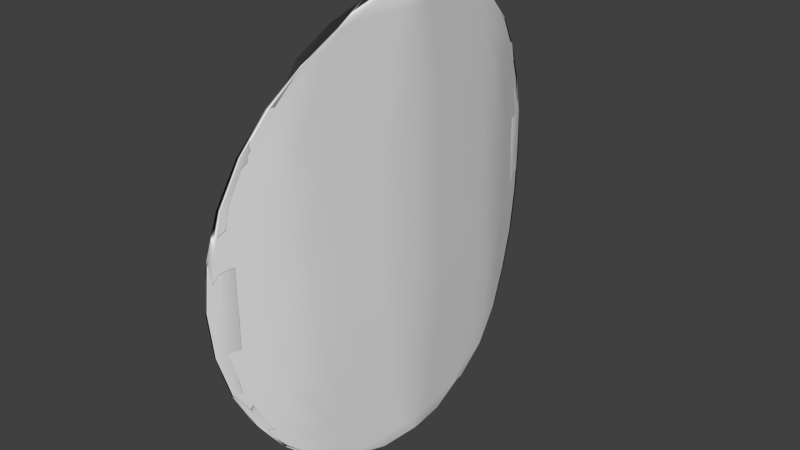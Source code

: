 # Source: LaserMouth.blend  (saved by Blender 2.75.0; exported with 4.5.12 LTS)
import bpy
from mathutils import Matrix  # noqa: F401  (used for matrix-valued properties, if any)

bpy.ops.wm.read_factory_settings(use_empty=True)
scene = bpy.context.scene
scene.name = 'Scene'

# ---- collections
col_collection_1 = bpy.data.collections.new('Collection 1'); scene.collection.children.link(col_collection_1)

# ---- world
world_world = bpy.data.worlds.new('World'); scene.world = world_world
world_world.color = (0.05088, 0.05088, 0.05088)
world_world.use_sun_shadow = False
world_world.sun_shadow_jitter_overblur = 0.0
world_world.cycles.sampling_method = 'MANUAL'
world_world.cycles.sample_map_resolution = 256

# ---- meshes
me_sphere_001 = bpy.data.meshes.new('Sphere.001')
me_sphere_001.from_pydata([(-0.08039, -0.001883, 0.981), (-0.07915, -0.004983, 0.9243), (-0.07585, -0.007875, 0.8322), (-0.07063, -0.01045, 0.7081), (-0.06368, -0.0126, 0.5567), (-0.05527, -0.01426, 0.384), (-0.04573, -0.01535, 0.1965), (-0.03542, -0.01583, 0.001456), (-0.02474, -0.01569, -0.1936), (-0.0141, -0.01493, -0.3813), (-0.01908, -0.01334, -0.557), (-0.02732, -0.01116, -0.7083), (-0.03359, -0.008569, -0.8324), (-0.03767, -0.005663, -0.9245), (-0.03939, -0.002556, -0.9811), (-0.09073, 0.03971, 0.9809), (-0.1109, 0.079, 0.9243), (-0.1273, 0.1152, 0.8321), (-0.1393, 0.147, 0.7079), (-0.1466, 0.1732, 0.5566), (-0.1487, 0.1927, 0.3838), (-0.1456, 0.2047, 0.1963), (-0.1375, 0.2089, 0.001273), (-0.1246, 0.2051, -0.1938), (-0.1075, 0.1933, -0.3815), (-0.102, 0.1739, -0.5568), (-0.09602, 0.1478, -0.7082), (-0.08502, 0.1159, -0.8323), (-0.0694, 0.07968, -0.9244), (-0.04974, 0.04038, -0.981), (-0.112, 0.07578, 0.9809), (-0.1527, 0.1497, 0.9242), (-0.188, 0.2179, 0.832), (-0.2166, 0.2778, 0.7078), (-0.2374, 0.3269, 0.5564), (-0.2496, 0.3635, 0.3836), (-0.2528, 0.3861, 0.1961), (-0.2467, 0.3938, 0.001022), (-0.2318, 0.3864, -0.1941), (-0.2084, 0.3641, -0.3817), (-0.1928, 0.3276, -0.5566), (-0.1733, 0.2785, -0.7079), (-0.1457, 0.2186, -0.8321), (-0.1112, 0.1504, -0.9243), (-0.07105, 0.07645, -0.981), (-0.1316, 0.1089, 0.9808), (-0.1911, 0.2147, 0.9241), (-0.2437, 0.3122, 0.8318), (-0.2875, 0.3978, 0.7076), (-0.3208, 0.468, 0.5561), (-0.3423, 0.5203, 0.3833), (-0.3511, 0.5525, 0.1958), (-0.347, 0.5635, 0.0007329), (-0.3301, 0.5529, -0.1944), (-0.3011, 0.5209, -0.382), (-0.2762, 0.4688, -0.5563), (-0.2442, 0.3985, -0.7077), (-0.2014, 0.3129, -0.8319), (-0.1496, 0.2154, -0.9242), (-0.09061, 0.1096, -0.9809), (-0.1487, 0.1378, 0.9808), (-0.2245, 0.2714, 0.9239), (-0.2923, 0.3945, 0.8316), (-0.3493, 0.5025, 0.7073), (-0.3935, 0.5911, 0.5559), (-0.5057, 0.6607, 0.3829), (-0.5664, 0.6999, 0.1953), (-0.5801, 0.7135, 0.0001993), (-0.5462, 0.701, -0.1949), (-0.4661, 0.6627, -0.3824), (-0.3489, 0.5919, -0.556), (-0.306, 0.5032, -0.7074), (-0.25, 0.3952, -0.8317), (-0.183, 0.272, -0.924), (-0.1077, 0.1384, -0.9808), (-0.1626, 0.1613, 0.9807), (-0.2518, 0.3175, 0.9238), (-0.3319, 0.4616, 0.8314), (-0.3998, 0.5878, 0.7071), (-0.5619, 0.6863, 0.5554), (-0.6853, 0.7595, 0.3824), (-0.3744, 0.8241, 0.1954), (-0.3918, 0.8397, 0.000257), (-0.3542, 0.8251, -0.1948), (-0.6457, 0.7615, -0.3829), (-0.519, 0.6885, -0.5555), (-0.3564, 0.5885, -0.7072), (-0.2896, 0.4623, -0.8315), (-0.2103, 0.3182, -0.9239), (-0.1216, 0.162, -0.9808), (-0.1728, 0.1786, 0.9806), (-0.2719, 0.3515, 0.9237), (-0.361, 0.5108, 0.8312), (-0.1074, 0.6615, 0.7074), (-0.2951, 0.7693, 0.5556), (-0.4314, 0.8496, 0.3826), (-0.5111, 0.8993, 0.1949), (-0.5313, 0.9164, -0.0002331), (-0.491, 0.9003, -0.1953), (-0.3918, 0.8516, -0.3827), (-0.2522, 0.7715, -0.5557), (-0.4485, 0.6443, -0.7068), (-0.3187, 0.5115, -0.8313), (-0.2304, 0.3522, -0.9237), (-0.1318, 0.1793, -0.9807), (-0.179, 0.189, 0.9806), (0.1141, 0.3784, 0.9242), (0.01955, 0.547, 0.8317), (-0.1633, 0.6922, 0.7071), (-0.3608, 0.8055, 0.5553), (-0.5044, 0.8897, 0.3822), (-0.5886, 0.9419, 0.1945), (-0.6103, 0.9598, -0.0006515), (-0.5685, 0.9429, -0.1957), (-0.4648, 0.8917, -0.3831), (-0.3179, 0.8076, -0.5553), (-0.1216, 0.6943, -0.7071), (0.06182, 0.5477, -0.8318), (-0.2424, 0.3726, -0.9236), (-0.1379, 0.1897, -0.9806), (-0.1808, 0.1921, 0.9805), (0.1106, 0.3845, 0.924), (0.01435, 0.5558, 0.8315), (-0.1743, 0.6983, 0.7068), (-0.3737, 0.8126, 0.555), (-0.5188, 0.8977, 0.3819), (-0.6039, 0.9503, 0.1941), (-0.6258, 0.9684, -0.0009821), (-0.5837, 0.9513, -0.196), (-0.4792, 0.8997, -0.3834), (-0.3308, 0.8147, -0.555), (-0.1326, 0.7004, -0.7069), (0.05663, 0.5565, -0.8316), (0.152, 0.3852, -0.9241), (-0.1398, 0.1928, -0.9805), (0.2199, 0.1943, 0.9811), (0.1156, 0.376, 0.9239), (0.02165, 0.5435, 0.8313), (-0.14, 0.6795, 0.7067), (-0.3334, 0.7904, 0.5548), (-0.474, 0.8731, 0.3817), (-0.5564, 0.9241, 0.1939), (-0.5774, 0.9417, -0.001212), (-0.5362, 0.9252, -0.1962), (-0.4344, 0.8751, -0.3836), (-0.2905, 0.7926, -0.5547), (-0.09834, 0.6816, -0.7067), (0.06393, 0.5442, -0.8314), (0.1571, 0.3767, -0.924), (-0.1372, 0.1885, -0.9805), (0.2267, 0.1827, 0.981), (0.129, 0.3533, 0.9239), (0.04116, 0.5105, 0.8312), (-0.06176, 0.6365, 0.7066), (-0.2414, 0.7399, 0.5547), (-0.3718, 0.8169, 0.3815), (-0.4478, 0.8645, 0.1938), (-0.4667, 0.8809, -0.001333), (-0.4276, 0.8655, -0.1964), (-0.3322, 0.8189, -0.3838), (-0.1985, 0.7421, -0.5546), (-0.02008, 0.6386, -0.7066), (0.08344, 0.5112, -0.8312), (0.1705, 0.3539, -0.9239), (0.2677, 0.1834, -0.9811), (0.2376, 0.1643, 0.981), (0.1504, 0.3172, 0.9238), (0.07214, 0.4581, 0.8311), (0.005907, 0.5816, 0.7065), (-0.1012, 0.6629, 0.5547), (-0.216, 0.7313, 0.3815), (-0.2825, 0.7737, 0.1938), (-0.2981, 0.7883, -0.00134), (-0.2623, 0.7747, -0.1964), (-0.1764, 0.7333, -0.3838), (-0.05829, 0.665, -0.5546), (0.04925, 0.5823, -0.7065), (0.1144, 0.4588, -0.8311), (0.1919, 0.3178, -0.9238), (0.2786, 0.165, -0.9811), (0.2521, 0.1398, 0.981), (0.1788, 0.2691, 0.9237), (0.1134, 0.3883, 0.831), (0.05841, 0.4928, 0.7064), (0.01595, 0.5785, 0.5547), (-0.01271, 0.6196, 0.3816), (-0.06667, 0.6551, 0.1939), (-0.07807, 0.6674, -0.001232), (-0.04648, 0.6561, -0.1963), (0.02689, 0.6216, -0.3837), (0.06059, 0.5793, -0.5546), (0.1018, 0.4935, -0.7064), (0.1557, 0.389, -0.8311), (0.2203, 0.2698, -0.9238), (0.2931, 0.1405, -0.9811), (0.2696, 0.1101, 0.9809), (0.2132, 0.2109, 0.9237), (0.1633, 0.3038, 0.831), (0.122, 0.3852, 0.7064), (0.09069, 0.4521, 0.5547), (0.07069, 0.5018, 0.3816), (0.06274, 0.5325, 0.194), (0.06714, 0.543, -0.001153), (0.08373, 0.5329, -0.1962), (0.1119, 0.5025, -0.3837), (0.1353, 0.4528, -0.5546), (0.1653, 0.3859, -0.7064), (0.2056, 0.3045, -0.831), (0.2547, 0.2116, -0.9238), (0.3106, 0.1108, -0.981), (0.2895, 0.07645, 0.981), (0.2522, 0.1448, 0.9237), (0.22, 0.2078, 0.831), (0.1941, 0.2631, 0.7064), (0.1756, 0.3085, 0.5547), (0.165, 0.3423, 0.3816), (0.1628, 0.3631, 0.194), (0.1692, 0.3703, -0.001139), (0.1838, 0.3635, -0.1962), (0.2062, 0.3429, -0.3837), (0.2202, 0.3092, -0.5546), (0.2375, 0.2638, -0.7064), (0.2623, 0.2085, -0.831), (0.2937, 0.1455, -0.9238), (0.3305, 0.07712, -0.9811), (0.311, 0.04002, 0.981), (0.2945, 0.07333, 0.9238), (0.2813, 0.1041, 0.8311), (0.2722, 0.131, 0.7065), (0.2673, 0.1532, 0.5547), (0.2669, 0.1697, 0.3817), (0.2711, 0.18, 0.194), (0.2795, 0.1836, -0.001058), (0.2921, 0.1803, -0.1961), (0.3081, 0.1704, -0.3836), (0.3119, 0.1539, -0.5547), (0.3155, 0.1317, -0.7064), (0.3236, 0.1048, -0.8311), (0.3359, 0.07401, -0.9238), (0.352, 0.0407, -0.9811), (0.3214, -0.002075, 0.981), (0.3263, 0.0009253, 0.9238), (0.333, 0.003654, 0.8311), (0.3411, 0.006008, 0.7066), (0.3501, 0.007187, 0.5548), (0.3596, 0.007508, 0.3818), (0.3699, 0.00766, 0.1942), (0.3805, 0.007686, -0.0009348), (0.3911, 0.007593, -0.196), (0.4011, 0.007357, -0.3835), (0.395, 0.006978, -0.5548), (0.3845, 0.005296, -0.7065), (0.3753, 0.00296, -0.8312), (0.3678, 0.0002441, -0.9239), (0.3624, -0.002748, -0.9811), (0.2991, -0.03983, 0.9809), (0.2826, -0.07314, 0.9237), (0.2694, -0.1039, 0.8311), (0.2603, -0.1308, 0.7065), (0.2554, -0.153, 0.5547), (0.255, -0.1696, 0.3817), (0.2592, -0.1798, 0.194), (0.2677, -0.1834, -0.001076), (0.2802, -0.1802, -0.1961), (0.2962, -0.1702, -0.3836), (0.3, -0.1538, -0.5547), (0.3036, -0.1315, -0.7064), (0.3117, -0.1046, -0.8311), (0.3241, -0.07382, -0.9238), (0.3401, -0.0405, -0.981), (0.2776, -0.07626, 0.9809), (0.2403, -0.1446, 0.9237), (0.2081, -0.2076, 0.831), (0.1822, -0.2629, 0.7064), (0.1637, -0.3083, 0.5547), (0.1531, -0.3421, 0.3816), (0.151, -0.3629, 0.194), (0.1573, -0.3701, -0.001157), (0.1719, -0.3633, -0.1962), (0.1943, -0.3427, -0.3837), (0.2083, -0.309, -0.5546), (0.2256, -0.2636, -0.7064), (0.2504, -0.2083, -0.831), (0.2818, -0.1453, -0.9238), (0.3186, -0.07693, -0.981), (0.2577, -0.11, 0.9809), (0.2013, -0.2107, 0.9237), (0.1514, -0.3036, 0.831), (0.1101, -0.385, 0.7064), (0.07879, -0.4519, 0.5546), (0.05879, -0.5016, 0.3816), (0.05084, -0.5323, 0.1939), (0.05524, -0.5428, -0.001171), (0.07183, -0.5327, -0.1962), (0.09997, -0.5023, -0.3837), (0.1234, -0.4526, -0.5546), (0.1534, -0.3857, -0.7063), (0.1937, -0.3043, -0.831), (0.2428, -0.2114, -0.9237), (0.2987, -0.1106, -0.981), (0.2402, -0.1396, 0.9809), (0.1669, -0.2689, 0.9237), (0.1015, -0.3881, 0.831), (0.04651, -0.4926, 0.7064), (0.004055, -0.5784, 0.5547), (-0.04658, -0.6179, 0.3816), (-0.1005, -0.6534, 0.1938), (-0.1119, -0.6657, -0.001285), (-0.08035, -0.6544, -0.1963), (-0.006983, -0.6199, -0.3837), (0.0487, -0.5791, -0.5546), (0.08986, -0.4933, -0.7064), (0.1438, -0.3888, -0.831), (0.2084, -0.2696, -0.9238), (0.2812, -0.1403, -0.981), (0.2257, -0.1641, 0.981), (0.1385, -0.317, 0.9238), (0.06024, -0.4579, 0.8311), (-0.005989, -0.5814, 0.7065), (-0.1351, -0.6612, 0.5546), (-0.2499, -0.7296, 0.3815), (-0.3164, -0.772, 0.1937), (-0.332, -0.7866, -0.001393), (-0.2962, -0.773, -0.1964), (-0.2103, -0.7316, -0.3838), (-0.09216, -0.6633, -0.5546), (0.03736, -0.5821, -0.7065), (0.1025, -0.4586, -0.8311), (0.18, -0.3177, -0.9238), (0.2667, -0.1648, -0.9811), (-0.0387, 0.0006353, -0.9999), (0.2148, -0.1825, 0.981), (0.1171, -0.3531, 0.9238), (0.02927, -0.5103, 0.8312), (-0.09563, -0.6348, 0.7065), (-0.2753, -0.7382, 0.5546), (-0.4056, -0.8152, 0.3815), (-0.4817, -0.8628, 0.1937), (-0.5006, -0.8792, -0.001386), (-0.4615, -0.8638, -0.1964), (-0.366, -0.8172, -0.3838), (-0.2323, -0.7403, -0.5546), (-0.05395, -0.6369, -0.7065), (0.07155, -0.511, -0.8312), (0.1586, -0.3538, -0.9239), (0.2558, -0.1832, -0.9811), (0.2079, -0.1941, 0.981), (0.1037, -0.3758, 0.9239), (0.009754, -0.5433, 0.8313), (-0.1739, -0.6778, 0.7066), (-0.3673, -0.7887, 0.5547), (-0.5079, -0.8713, 0.3816), (-0.5902, -0.9224, 0.1939), (-0.6112, -0.94, -0.001265), (-0.57, -0.9234, -0.1963), (-0.4683, -0.8733, -0.3837), (-0.3244, -0.7909, -0.5547), (-0.1322, -0.6799, -0.7066), (0.05203, -0.544, -0.8314), (0.1452, -0.3765, -0.924), (-0.1491, -0.1883, -0.9805), (-0.1927, -0.1919, 0.9805), (0.09867, -0.3843, 0.924), (0.00246, -0.5556, 0.8315), (-0.2082, -0.6966, 0.7068), (-0.4076, -0.8109, 0.5549), (-0.5526, -0.8959, 0.3818), (-0.6378, -0.9485, 0.1941), (-0.6597, -0.9666, -0.001035), (-0.6176, -0.9496, -0.1961), (-0.5131, -0.8979, -0.3835), (-0.3647, -0.813, -0.5549), (-0.1665, -0.6987, -0.7068), (0.04473, -0.5563, -0.8315), (0.1402, -0.385, -0.9241), (-0.1517, -0.1926, -0.9805), (-0.1908, -0.1888, 0.9806), (0.1023, -0.3782, 0.9241), (0.007656, -0.5468, 0.8316), (-0.1972, -0.6905, 0.707), (-0.3946, -0.8037, 0.5552), (-0.5383, -0.888, 0.3821), (-0.6225, -0.9401, 0.1944), (-0.6441, -0.9581, -0.0007047), (-0.6023, -0.9412, -0.1957), (-0.4987, -0.89, -0.3832), (-0.3517, -0.8059, -0.5552), (-0.1555, -0.6926, -0.7071), (0.04992, -0.5475, -0.8317), (-0.2543, -0.3724, -0.9236), (-0.1498, -0.1895, -0.9806), (-0.1847, -0.1784, 0.9806), (-0.2838, -0.3513, 0.9237), (-0.3729, -0.5106, 0.8312), (-0.1413, -0.6598, 0.7073), (-0.3289, -0.7676, 0.5556), (-0.4653, -0.8479, 0.3825), (-0.545, -0.8975, 0.1948), (-0.5651, -0.9147, -0.0002863), (-0.5248, -0.8986, -0.1953), (-0.4257, -0.8499, -0.3828), (-0.286, -0.7698, -0.5556), (-0.09961, -0.6619, -0.7074), (-0.3306, -0.5113, -0.8313), (-0.2423, -0.352, -0.9237), (-0.1437, -0.1791, -0.9807), (-0.1745, -0.1611, 0.9807), (-0.2637, -0.3174, 0.9238), (-0.3438, -0.4614, 0.8314), (-0.4254, -0.5863, 0.7071), (-0.5958, -0.6846, 0.5554), (-0.3364, -0.7771, 0.383), (-0.4083, -0.8224, 0.1953), (-0.4257, -0.838, 0.0002038), (-0.3881, -0.8234, -0.1948), (-0.6796, -0.7598, -0.3829), (-0.5529, -0.6867, -0.5554), (-0.3838, -0.5884, -0.7071), (-0.3015, -0.4621, -0.8315), (-0.2222, -0.318, -0.9239), (-0.1335, -0.1618, -0.9807), (-0.1606, -0.1376, 0.9808), (-0.2364, -0.2712, 0.9239), (-0.3042, -0.3943, 0.8316), (-0.3612, -0.5023, 0.7073), (-0.4341, -0.5957, 0.5558), (-0.5395, -0.659, 0.3829), (-0.6003, -0.6982, 0.1952), (-0.614, -0.7118, 0.0001462), (-0.5801, -0.6993, -0.1949), (-0.4999, -0.661, -0.3824), (-0.3912, -0.5979, -0.5559), (-0.3179, -0.503, -0.7074), (-0.2619, -0.395, -0.8317), (-0.1949, -0.2718, -0.924), (-0.1196, -0.1383, -0.9808), (-0.1435, -0.1087, 0.9808), (-0.2029, -0.2145, 0.9241), (-0.2556, -0.312, 0.8318), (-0.2994, -0.3976, 0.7075), (-0.3327, -0.4678, 0.5561), (-0.3541, -0.5201, 0.3833), (-0.363, -0.5523, 0.1958), (-0.3589, -0.5633, 0.0007131), (-0.342, -0.5527, -0.1944), (-0.313, -0.5208, -0.382), (-0.288, -0.4686, -0.5563), (-0.2561, -0.3983, -0.7077), (-0.2133, -0.3127, -0.8319), (-0.1615, -0.2152, -0.9242), (-0.1025, -0.1094, -0.9809), (-0.07953, 0.001305, 0.9999), (-0.1239, -0.07558, 0.9809), (-0.1646, -0.1495, 0.9242), (-0.1999, -0.2178, 0.8319), (-0.2285, -0.2776, 0.7077), (-0.2493, -0.3267, 0.5564), (-0.2615, -0.3633, 0.3836), (-0.2647, -0.3859, 0.1961), (-0.2586, -0.3936, 0.001004), (-0.2437, -0.3862, -0.1941), (-0.2203, -0.3639, -0.3817), (-0.2047, -0.3274, -0.5566), (-0.1851, -0.2783, -0.7079), (-0.1576, -0.2184, -0.8321), (-0.1231, -0.1502, -0.9243), (-0.08294, -0.07626, -0.981), (-0.1026, -0.03952, 0.9809), (-0.1228, -0.0788, 0.9243), (-0.1392, -0.115, 0.8321), (-0.1512, -0.1469, 0.7079), (-0.1585, -0.173, 0.5566), (-0.1606, -0.1925, 0.3838), (-0.1575, -0.2045, 0.1963), (-0.1494, -0.2087, 0.001255), (-0.1365, -0.2049, -0.1938), (-0.1194, -0.1932, -0.3815), (-0.1139, -0.1737, -0.5568), (-0.1079, -0.1476, -0.7081), (-0.09692, -0.1157, -0.8323), (-0.08129, -0.07948, -0.9244), (-0.06163, -0.04019, -0.981)], [], [(12, 11, 26, 27), (5, 4, 19, 20), (13, 12, 27, 28), (6, 5, 20, 21), (14, 13, 28, 29), (7, 6, 21, 22), (8, 7, 22, 23), (1, 0, 15, 16), (9, 8, 23, 24), (2, 1, 16, 17), (10, 9, 24, 25), (3, 2, 17, 18), (11, 10, 25, 26), (4, 3, 18, 19), (26, 25, 40, 41), (19, 18, 33, 34), (27, 26, 41, 42), (20, 19, 34, 35), (28, 27, 42, 43), (21, 20, 35, 36), (29, 28, 43, 44), (22, 21, 36, 37), (23, 22, 37, 38), (16, 15, 30, 31), (24, 23, 38, 39), (17, 16, 31, 32), (25, 24, 39, 40), (18, 17, 32, 33), (38, 37, 52, 53), (31, 30, 45, 46), (39, 38, 53, 54), (32, 31, 46, 47), (40, 39, 54, 55), (33, 32, 47, 48), (41, 40, 55, 56), (34, 33, 48, 49), (42, 41, 56, 57), (35, 34, 49, 50), (43, 42, 57, 58), (36, 35, 50, 51), (44, 43, 58, 59), (37, 36, 51, 52), (49, 48, 63, 64), (57, 56, 71, 72), (50, 49, 64, 65), (58, 57, 72, 73), (51, 50, 65, 66), (59, 58, 73, 74), (52, 51, 66, 67), (53, 52, 67, 68), (46, 45, 60, 61), (54, 53, 68, 69), (47, 46, 61, 62), (55, 54, 69, 70), (48, 47, 62, 63), (56, 55, 70, 71), (68, 67, 82, 83), (61, 60, 75, 76), (69, 68, 83, 84), (62, 61, 76, 77), (70, 69, 84, 85), (63, 62, 77, 78), (71, 70, 85, 86), (64, 63, 78, 79), (72, 71, 86, 87), (65, 64, 79, 80), (73, 72, 87, 88), (66, 65, 80, 81), (74, 73, 88, 89), (67, 66, 81, 82), (87, 86, 101, 102), (80, 79, 94, 95), (88, 87, 102, 103), (81, 80, 95, 96), (89, 88, 103, 104), (82, 81, 96, 97), (83, 82, 97, 98), (76, 75, 90, 91), (84, 83, 98, 99), (77, 76, 91, 92), (85, 84, 99, 100), (78, 77, 92, 93), (86, 85, 100, 101), (79, 78, 93, 94), (99, 98, 113, 114), (92, 91, 106, 107), (100, 99, 114, 115), (93, 92, 107, 108), (101, 100, 115, 116), (94, 93, 108, 109), (102, 101, 116, 117), (95, 94, 109, 110), (103, 102, 117, 118), (96, 95, 110, 111), (104, 103, 118, 119), (97, 96, 111, 112), (98, 97, 112, 113), (91, 90, 105, 106), (118, 117, 132, 133), (111, 110, 125, 126), (119, 118, 133, 134), (112, 111, 126, 127), (113, 112, 127, 128), (106, 105, 120, 121), (114, 113, 128, 129), (107, 106, 121, 122), (115, 114, 129, 130), (108, 107, 122, 123), (116, 115, 130, 131), (109, 108, 123, 124), (117, 116, 131, 132), (110, 109, 124, 125), (122, 121, 136, 137), (130, 129, 144, 145), (123, 122, 137, 138), (131, 130, 145, 146), (124, 123, 138, 139), (132, 131, 146, 147), (125, 124, 139, 140), (133, 132, 147, 148), (126, 125, 140, 141), (134, 133, 148, 149), (127, 126, 141, 142), (128, 127, 142, 143), (121, 120, 135, 136), (129, 128, 143, 144), (141, 140, 155, 156), (149, 148, 163, 164), (142, 141, 156, 157), (143, 142, 157, 158), (136, 135, 150, 151), (144, 143, 158, 159), (137, 136, 151, 152), (145, 144, 159, 160), (138, 137, 152, 153), (146, 145, 160, 161), (139, 138, 153, 154), (147, 146, 161, 162), (140, 139, 154, 155), (148, 147, 162, 163), (160, 159, 174, 175), (153, 152, 167, 168), (161, 160, 175, 176), (154, 153, 168, 169), (162, 161, 176, 177), (155, 154, 169, 170), (163, 162, 177, 178), (156, 155, 170, 171), (164, 163, 178, 179), (157, 156, 171, 172), (158, 157, 172, 173), (151, 150, 165, 166), (159, 158, 173, 174), (152, 151, 166, 167), (179, 178, 193, 194), (172, 171, 186, 187), (173, 172, 187, 188), (166, 165, 180, 181), (174, 173, 188, 189), (167, 166, 181, 182), (175, 174, 189, 190), (168, 167, 182, 183), (176, 175, 190, 191), (169, 168, 183, 184), (177, 176, 191, 192), (170, 169, 184, 185), (178, 177, 192, 193), (171, 170, 185, 186), (183, 182, 197, 198), (191, 190, 205, 206), (184, 183, 198, 199), (192, 191, 206, 207), (185, 184, 199, 200), (193, 192, 207, 208), (186, 185, 200, 201), (194, 193, 208, 209), (187, 186, 201, 202), (188, 187, 202, 203), (181, 180, 195, 196), (189, 188, 203, 204), (182, 181, 196, 197), (190, 189, 204, 205), (202, 201, 216, 217), (203, 202, 217, 218), (196, 195, 210, 211), (204, 203, 218, 219), (197, 196, 211, 212), (205, 204, 219, 220), (198, 197, 212, 213), (206, 205, 220, 221), (199, 198, 213, 214), (207, 206, 221, 222), (200, 199, 214, 215), (208, 207, 222, 223), (201, 200, 215, 216), (209, 208, 223, 224), (221, 220, 235, 236), (214, 213, 228, 229), (222, 221, 236, 237), (215, 214, 229, 230), (223, 222, 237, 238), (216, 215, 230, 231), (224, 223, 238, 239), (217, 216, 231, 232), (218, 217, 232, 233), (211, 210, 225, 226), (219, 218, 233, 234), (212, 211, 226, 227), (220, 219, 234, 235), (213, 212, 227, 228), (233, 232, 247, 248), (226, 225, 240, 241), (234, 233, 248, 249), (227, 226, 241, 242), (235, 234, 249, 250), (228, 227, 242, 243), (236, 235, 250, 251), (229, 228, 243, 244), (237, 236, 251, 252), (230, 229, 244, 245), (238, 237, 252, 253), (231, 230, 245, 246), (239, 238, 253, 254), (232, 231, 246, 247), (252, 251, 266, 267), (245, 244, 259, 260), (253, 252, 267, 268), (246, 245, 260, 261), (254, 253, 268, 269), (247, 246, 261, 262), (248, 247, 262, 263), (241, 240, 255, 256), (249, 248, 263, 264), (242, 241, 256, 257), (250, 249, 264, 265), (243, 242, 257, 258), (251, 250, 265, 266), (244, 243, 258, 259), (256, 255, 270, 271), (264, 263, 278, 279), (257, 256, 271, 272), (265, 264, 279, 280), (258, 257, 272, 273), (266, 265, 280, 281), (259, 258, 273, 274), (267, 266, 281, 282), (260, 259, 274, 275), (268, 267, 282, 283), (261, 260, 275, 276), (269, 268, 283, 284), (262, 261, 276, 277), (263, 262, 277, 278), (275, 274, 289, 290), (283, 282, 297, 298), (276, 275, 290, 291), (284, 283, 298, 299), (277, 276, 291, 292), (278, 277, 292, 293), (271, 270, 285, 286), (279, 278, 293, 294), (272, 271, 286, 287), (280, 279, 294, 295), (273, 272, 287, 288), (281, 280, 295, 296), (274, 273, 288, 289), (282, 281, 296, 297), (294, 293, 308, 309), (287, 286, 301, 302), (295, 294, 309, 310), (288, 287, 302, 303), (296, 295, 310, 311), (289, 288, 303, 304), (297, 296, 311, 312), (290, 289, 304, 305), (298, 297, 312, 313), (291, 290, 305, 306), (299, 298, 313, 314), (292, 291, 306, 307), (293, 292, 307, 308), (286, 285, 300, 301), (313, 312, 327, 328), (306, 305, 320, 321), (314, 313, 328, 329), (307, 306, 321, 322), (308, 307, 322, 323), (301, 300, 315, 316), (309, 308, 323, 324), (302, 301, 316, 317), (310, 309, 324, 325), (303, 302, 317, 318), (311, 310, 325, 326), (304, 303, 318, 319), (312, 311, 326, 327), (305, 304, 319, 320), (317, 316, 332, 333), (325, 324, 340, 341), (318, 317, 333, 334), (326, 325, 341, 342), (319, 318, 334, 335), (327, 326, 342, 343), (320, 319, 335, 336), (328, 327, 343, 344), (321, 320, 336, 337), (329, 328, 344, 345), (322, 321, 337, 338), (323, 322, 338, 339), (316, 315, 331, 332), (324, 323, 339, 340), (337, 336, 351, 352), (345, 344, 359, 360), (338, 337, 352, 353), (339, 338, 353, 354), (332, 331, 346, 347), (340, 339, 354, 355), (333, 332, 347, 348), (341, 340, 355, 356), (334, 333, 348, 349), (342, 341, 356, 357), (335, 334, 349, 350), (343, 342, 357, 358), (336, 335, 350, 351), (344, 343, 358, 359), (356, 355, 370, 371), (349, 348, 363, 364), (357, 356, 371, 372), (350, 349, 364, 365), (358, 357, 372, 373), (351, 350, 365, 366), (359, 358, 373, 374), (352, 351, 366, 367), (360, 359, 374, 375), (353, 352, 367, 368), (354, 353, 368, 369), (347, 346, 361, 362), (355, 354, 369, 370), (348, 347, 362, 363), (375, 374, 389, 390), (368, 367, 382, 383), (369, 368, 383, 384), (362, 361, 376, 377), (370, 369, 384, 385), (363, 362, 377, 378), (371, 370, 385, 386), (364, 363, 378, 379), (372, 371, 386, 387), (365, 364, 379, 380), (373, 372, 387, 388), (366, 365, 380, 381), (374, 373, 388, 389), (367, 366, 381, 382), (387, 386, 401, 402), (380, 379, 394, 395), (388, 387, 402, 403), (381, 380, 395, 396), (389, 388, 403, 404), (382, 381, 396, 397), (390, 389, 404, 405), (383, 382, 397, 398), (384, 383, 398, 399), (377, 376, 391, 392), (385, 384, 399, 400), (378, 377, 392, 393), (386, 385, 400, 401), (379, 378, 393, 394), (399, 398, 413, 414), (392, 391, 406, 407), (400, 399, 414, 415), (393, 392, 407, 408), (401, 400, 415, 416), (394, 393, 408, 409), (402, 401, 416, 417), (395, 394, 409, 410), (403, 402, 417, 418), (396, 395, 410, 411), (404, 403, 418, 419), (397, 396, 411, 412), (405, 404, 419, 420), (398, 397, 412, 413), (410, 409, 424, 425), (418, 417, 432, 433), (411, 410, 425, 426), (419, 418, 433, 434), (412, 411, 426, 427), (420, 419, 434, 435), (413, 412, 427, 428), (414, 413, 428, 429), (407, 406, 421, 422), (415, 414, 429, 430), (408, 407, 422, 423), (416, 415, 430, 431), (409, 408, 423, 424), (417, 416, 431, 432), (429, 428, 443, 444), (422, 421, 436, 437), (430, 429, 444, 445), (423, 422, 437, 438), (431, 430, 445, 446), (424, 423, 438, 439), (432, 431, 446, 447), (425, 424, 439, 440), (433, 432, 447, 448), (426, 425, 440, 441), (434, 433, 448, 449), (427, 426, 441, 442), (435, 434, 449, 450), (428, 427, 442, 443), (448, 447, 463, 464), (441, 440, 456, 457), (449, 448, 464, 465), (442, 441, 457, 458), (450, 449, 465, 466), (443, 442, 458, 459), (444, 443, 459, 460), (437, 436, 452, 453), (445, 444, 460, 461), (438, 437, 453, 454), (446, 445, 461, 462), (439, 438, 454, 455), (447, 446, 462, 463), (440, 439, 455, 456), (453, 452, 467, 468), (461, 460, 475, 476), (454, 453, 468, 469), (462, 461, 476, 477), (455, 454, 469, 470), (463, 462, 477, 478), (456, 455, 470, 471), (464, 463, 478, 479), (457, 456, 471, 472), (465, 464, 479, 480), (458, 457, 472, 473), (466, 465, 480, 481), (459, 458, 473, 474), (460, 459, 474, 475), (0, 451, 15), (330, 14, 29), (15, 451, 30), (330, 29, 44), (30, 451, 45), (330, 44, 59), (45, 451, 60), (330, 59, 74), (60, 451, 75), (330, 74, 89), (75, 451, 90), (330, 89, 104), (90, 451, 105), (330, 104, 119), (105, 451, 120), (330, 119, 134), (120, 451, 135), (330, 134, 149), (135, 451, 150), (330, 149, 164), (150, 451, 165), (330, 164, 179), (165, 451, 180), (330, 179, 194), (180, 451, 195), (330, 194, 209), (195, 451, 210), (330, 209, 224), (210, 451, 225), (330, 224, 239), (330, 239, 254), (225, 451, 240), (240, 451, 255), (330, 254, 269), (255, 451, 270), (330, 269, 284), (270, 451, 285), (330, 284, 299), (285, 451, 300), (330, 299, 314), (300, 451, 315), (330, 314, 329), (315, 451, 331), (330, 329, 345), (331, 451, 346), (330, 345, 360), (346, 451, 361), (330, 360, 375), (361, 451, 376), (330, 375, 390), (376, 451, 391), (330, 390, 405), (391, 451, 406), (330, 405, 420), (406, 451, 421), (330, 420, 435), (421, 451, 436), (330, 435, 450), (436, 451, 452), (330, 450, 466), (452, 451, 467), (330, 466, 481), (472, 471, 4, 5), (480, 479, 12, 13), (473, 472, 5, 6), (481, 480, 13, 14), (474, 473, 6, 7), (467, 451, 0), (330, 481, 14), (475, 474, 7, 8), (468, 467, 0, 1), (476, 475, 8, 9), (469, 468, 1, 2), (477, 476, 9, 10), (470, 469, 2, 3), (478, 477, 10, 11), (471, 470, 3, 4), (479, 478, 11, 12)])
me_sphere_001.polygons.foreach_set('use_smooth', [True] * 512)
me_sphere_001.use_remesh_preserve_volume = False
me_sphere_001.use_remesh_preserve_attributes = False
me_sphere_001.use_mirror_vertex_groups = False
me_sphere_001.update()

# ---- objects
ob_sphere_001 = bpy.data.objects.new('Sphere.001', me_sphere_001)

# ---- transforms, parenting, visibility, modifiers, constraints
ob_sphere_001.location = (0.9019, -0.003048, 0.07934)
ob_sphere_001.scale = (0.05, 0.3, 0.3)
ob_sphere_001.lineart.crease_threshold = 0.0

# ---- collection membership
col_collection_1.objects.link(ob_sphere_001)

# ---- scene / render settings (as saved in the file)
scene.frame_start = 1; scene.frame_end = 250; scene.frame_set(1)
scene.render.engine = 'BLENDER_EEVEE_NEXT'
scene.render.resolution_percentage = 50
scene.render.dither_intensity = 0.0
scene.cycles.use_denoising = False
scene.cycles.samples = 10
scene.cycles.sampling_pattern = 'TABULATED_SOBOL'
scene.cycles.light_sampling_threshold = 0.0
scene.cycles.use_adaptive_sampling = False
scene.cycles.use_light_tree = False
scene.cycles.blur_glossy = 0.0
scene.cycles.pixel_filter_type = 'GAUSSIAN'
scene.cycles.sample_clamp_indirect = 0.0
scene.view_settings.view_transform = 'Standard'
bpy.context.view_layer.update()

# ---- added for rendering (the .blend has no active camera and no usable light): camera, sun
cam_auto = bpy.data.cameras.new('AutoCamera')
cam_auto.lens = 50.0
cam_auto.sensor_width = 36.0
cam_auto.clip_end = 1000.0
ob_auto_camera = bpy.data.objects.new('AutoCamera', cam_auto)
scene.collection.objects.link(ob_auto_camera)
ob_auto_camera.location = (1.66878, -0.931621, 0.698552)
ob_auto_camera.rotation_euler = (1.09748, -7.21219e-08, 0.694738)
scene.camera = ob_auto_camera
light_auto_sun = bpy.data.lights.new('AutoSun', 'SUN')
light_auto_sun.energy = 3.0
light_auto_sun.angle = 0.0523599
ob_auto_sun = bpy.data.objects.new('AutoSun', light_auto_sun)
scene.collection.objects.link(ob_auto_sun)
ob_auto_sun.rotation_euler = (0.872665, 0.174533, 0.523599)
bpy.context.view_layer.update()

